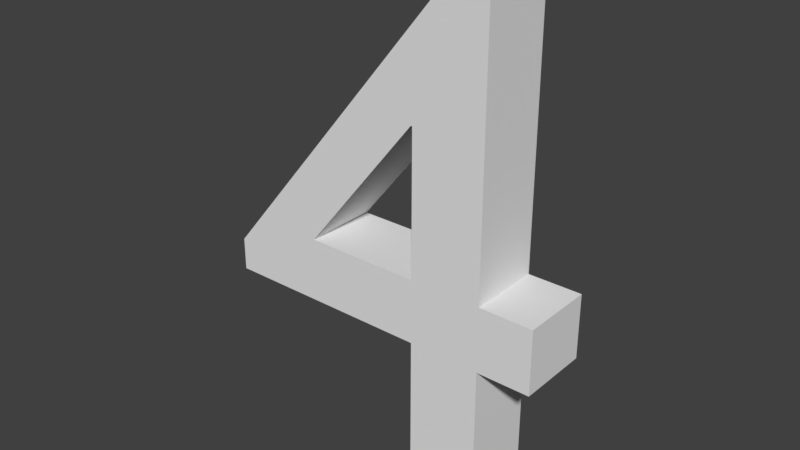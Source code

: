 # Source: Number4.blend  (saved by Blender 2.79.0; exported with 4.5.12 LTS)
import bpy
from mathutils import Matrix  # noqa: F401  (used for matrix-valued properties, if any)

bpy.ops.wm.read_factory_settings(use_empty=True)
scene = bpy.context.scene
scene.name = 'Scene'

# ---- collections
col_collection_1 = bpy.data.collections.new('Collection 1'); scene.collection.children.link(col_collection_1)

# ---- world
world_world = bpy.data.worlds.new('World'); scene.world = world_world
world_world.color = (0.05088, 0.05088, 0.05088)
world_world.use_sun_shadow = False
world_world.sun_shadow_jitter_overblur = 0.0
world_world.cycles.sampling_method = 'MANUAL'

# ---- meshes
me_cutext = bpy.data.meshes.new('CUText')
me_cutext.from_pydata([(0.1317, 0.691, -0.04571), (0.0897, 0.691, -0.04571), (-0.2553, 0.269, -0.04571), (-0.2553, 0.224, -0.04571), (0.0337, 0.224, -0.04571), (0.0337, -1.998e-09, -0.04571), (0.1317, -1.998e-09, -0.04571), (0.1317, 0.224, -0.04571), (0.2047, 0.224, -0.04571), (0.2047, 0.312, -0.04571), (0.1317, 0.312, -0.04571), (0.0317, 0.506, -0.04571), (0.0337, 0.506, -0.04571), (0.0337, 0.312, -0.04571), (-0.1243, 0.312, -0.04571), (0.1317, 0.691, 0.05429), (0.0897, 0.691, 0.05429), (-0.2553, 0.269, 0.05429), (-0.2553, 0.224, 0.05429), (0.0337, 0.224, 0.05429), (0.0337, -1.998e-09, 0.05429), (0.1317, -1.998e-09, 0.05429), (0.1317, 0.224, 0.05429), (0.2047, 0.224, 0.05429), (0.2047, 0.312, 0.05429), (0.1317, 0.312, 0.05429), (0.0317, 0.506, 0.05429), (0.0337, 0.506, 0.05429), (0.0337, 0.312, 0.05429), (-0.1243, 0.312, 0.05429)], [], [(2, 1, 0), (2, 0, 11), (11, 0, 12), (12, 0, 10), (2, 11, 14), (13, 12, 10), (2, 14, 13), (2, 13, 10), (2, 10, 9), (2, 9, 8), (3, 2, 8), (4, 3, 8), (5, 4, 7), (7, 4, 8), (5, 7, 6), (17, 15, 16), (17, 26, 15), (26, 27, 15), (27, 25, 15), (17, 29, 26), (28, 25, 27), (17, 28, 29), (17, 25, 28), (17, 24, 25), (17, 23, 24), (18, 23, 17), (19, 23, 18), (20, 22, 19), (22, 23, 19), (20, 21, 22), (7, 8, 23, 22), (1, 2, 17, 16), (2, 3, 18, 17), (12, 13, 28, 27), (8, 9, 24, 23), (14, 11, 26, 29), (3, 4, 19, 18), (9, 10, 25, 24), (0, 1, 16, 15), (4, 5, 20, 19), (5, 6, 21, 20), (6, 7, 22, 21), (10, 0, 15, 25), (13, 14, 29, 28), (11, 12, 27, 26)])
me_cutext.use_remesh_preserve_volume = False
me_cutext.use_remesh_preserve_attributes = False
me_cutext.use_mirror_vertex_groups = False
me_cutext.update()

# ---- objects
ob_text = bpy.data.objects.new('Text', me_cutext)

# ---- transforms, parenting, visibility, modifiers, constraints
ob_text.location = (0.0, 0.0, 0.0)
ob_text.rotation_euler = (1.571, -0.0, 0.0)
ob_text.scale = (8.0, 8.0, 8.0)
ob_text.lineart.crease_threshold = 0.0

# ---- collection membership
col_collection_1.objects.link(ob_text)

# ---- scene / render settings (as saved in the file)
scene.frame_start = 1; scene.frame_end = 250; scene.frame_set(1)
scene.render.engine = 'BLENDER_EEVEE_NEXT'
scene.render.resolution_percentage = 50
scene.render.dither_intensity = 0.0
scene.cycles.use_denoising = False
scene.cycles.samples = 128
scene.cycles.sampling_pattern = 'TABULATED_SOBOL'
scene.cycles.use_adaptive_sampling = False
scene.cycles.use_light_tree = False
scene.cycles.blur_glossy = 0.0
scene.cycles.sample_clamp_indirect = 0.0
scene.view_settings.view_transform = 'Standard'
bpy.context.view_layer.update()

# ---- added for rendering (the .blend has no active camera and no usable light): camera, sun
cam_auto = bpy.data.cameras.new('AutoCamera')
cam_auto.lens = 50.0
cam_auto.sensor_width = 36.0
cam_auto.clip_end = 1000.0
ob_auto_camera = bpy.data.objects.new('AutoCamera', cam_auto)
scene.collection.objects.link(ob_auto_camera)
ob_auto_camera.location = (5.9863, -7.46077, 7.71498)
ob_auto_camera.rotation_euler = (1.09748, -7.21219e-08, 0.694738)
scene.camera = ob_auto_camera
light_auto_sun = bpy.data.lights.new('AutoSun', 'SUN')
light_auto_sun.energy = 3.0
light_auto_sun.angle = 0.0523599
ob_auto_sun = bpy.data.objects.new('AutoSun', light_auto_sun)
scene.collection.objects.link(ob_auto_sun)
ob_auto_sun.rotation_euler = (0.872665, 0.174533, 0.523599)
bpy.context.view_layer.update()

